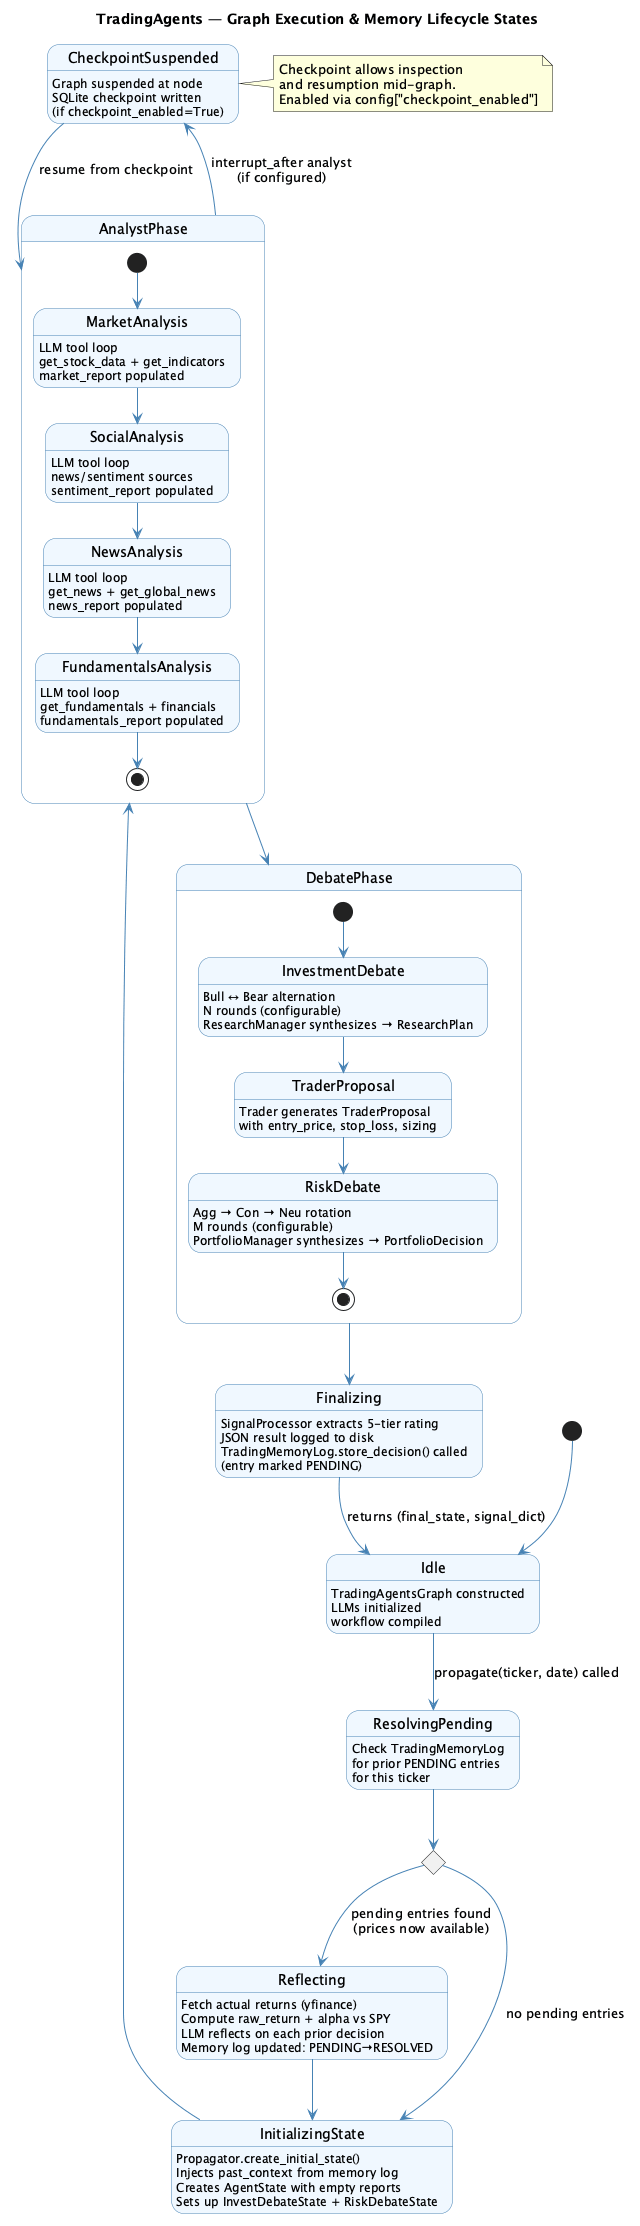

The diagram above was rendered by PlantUML. Its source (embedded in the PNG):
@startuml State Diagram - Graph Execution Lifecycle
title TradingAgents — Graph Execution & Memory Lifecycle States

skinparam state {
  BackgroundColor AliceBlue
  BorderColor SteelBlue
  ArrowColor SteelBlue
}

[*] --> Idle

state Idle : TradingAgentsGraph constructed\nLLMs initialized\nworkflow compiled

Idle --> ResolvingPending : propagate(ticker, date) called

state ResolvingPending : Check TradingMemoryLog\nfor prior PENDING entries\nfor this ticker

state ResolvingCheck <<choice>>
ResolvingPending --> ResolvingCheck

ResolvingCheck --> Reflecting : pending entries found\n(prices now available)
ResolvingCheck --> InitializingState : no pending entries

state Reflecting : Fetch actual returns (yfinance)\nCompute raw_return + alpha vs SPY\nLLM reflects on each prior decision\nMemory log updated: PENDING→RESOLVED

Reflecting --> InitializingState

state InitializingState : Propagator.create_initial_state()\nInjects past_context from memory log\nCreates AgentState with empty reports\nSets up InvestDebateState + RiskDebateState

InitializingState --> AnalystPhase

state AnalystPhase {
  [*] --> MarketAnalysis
  state MarketAnalysis : LLM tool loop\nget_stock_data + get_indicators\nmarket_report populated

  MarketAnalysis --> SocialAnalysis
  state SocialAnalysis : LLM tool loop\nnews/sentiment sources\nsentiment_report populated

  SocialAnalysis --> NewsAnalysis
  state NewsAnalysis : LLM tool loop\nget_news + get_global_news\nnews_report populated

  NewsAnalysis --> FundamentalsAnalysis
  state FundamentalsAnalysis : LLM tool loop\nget_fundamentals + financials\nfundamentals_report populated

  FundamentalsAnalysis --> [*]
}

AnalystPhase --> DebatePhase

state DebatePhase {
  [*] --> InvestmentDebate
  state InvestmentDebate : Bull ↔ Bear alternation\nN rounds (configurable)\nResearchManager synthesizes → ResearchPlan

  InvestmentDebate --> TraderProposal
  state TraderProposal : Trader generates TraderProposal\nwith entry_price, stop_loss, sizing

  TraderProposal --> RiskDebate
  state RiskDebate : Agg → Con → Neu rotation\nM rounds (configurable)\nPortfolioManager synthesizes → PortfolioDecision

  RiskDebate --> [*]
}

DebatePhase --> Finalizing

state Finalizing : SignalProcessor extracts 5-tier rating\nJSON result logged to disk\nTradingMemoryLog.store_decision() called\n(entry marked PENDING)

Finalizing --> Idle : returns (final_state, signal_dict)

state CheckpointSuspended : Graph suspended at node\nSQLite checkpoint written\n(if checkpoint_enabled=True)

AnalystPhase --> CheckpointSuspended : interrupt_after analyst\n(if configured)
CheckpointSuspended --> AnalystPhase : resume from checkpoint

note right of CheckpointSuspended
  Checkpoint allows inspection
  and resumption mid-graph.
  Enabled via config["checkpoint_enabled"]
end note

@enduml